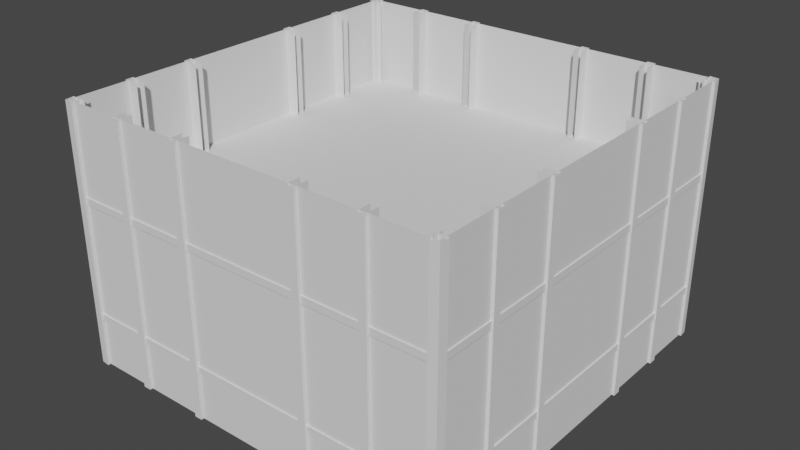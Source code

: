 # Source: president_middle.blend  (saved by Blender 3.1.7; exported with 4.5.12 LTS)
import bpy
from mathutils import Matrix  # noqa: F401  (used for matrix-valued properties, if any)

bpy.ops.wm.read_factory_settings(use_empty=True)
scene = bpy.context.scene
scene.name = 'Scene'

# ---- collections
col_collection = bpy.data.collections.new('Collection'); scene.collection.children.link(col_collection)

# ---- world
world_world = bpy.data.worlds.new('World'); scene.world = world_world
world_world.use_nodes = True; world_world.node_tree.nodes.clear()
_N = world_world.node_tree.nodes; _L = world_world.node_tree.links
n0 = _N.new('ShaderNodeOutputWorld'); n0.name = 'World Output'; n0.location = (300, 300)
n1 = _N.new('ShaderNodeBackground'); n1.name = 'Background'; n1.location = (10, 300)
n1.inputs[0].default_value = (0.05088, 0.05088, 0.05088, 1.0)
_L.new(n1.outputs[0], n0.inputs[0])
n0.is_active_output = True
world_world.color = (0.05088, 0.05088, 0.05088)
world_world.use_sun_shadow = False
world_world.sun_shadow_jitter_overblur = 0.0

# ---- meshes
me_cube_002 = bpy.data.meshes.new('Cube.002')
me_cube_002.from_pydata([(-6.0, -3.0, -1.0), (-6.0, -3.0, 3.0), (-6.0, 3.0, -1.0), (-6.0, 3.0, 3.0), (-0.0004771, -3.0, -1.0), (-0.0004771, -3.0, 3.0), (-0.0004771, 3.0, -1.0), (-0.0004771, 3.0, 3.0)], [], [(0, 1, 3, 2), (2, 3, 7, 6), (6, 7, 5, 4), (4, 5, 1, 0)])
me_cube_002.polygons.foreach_set('use_smooth', [True] * 4)
_k = set([(0, 1), (2, 3), (4, 5), (6, 7)])
me_cube_002.attributes.new('sharp_edge', 'BOOLEAN', 'EDGE').data.foreach_set('value', [ (min(e.vertices), max(e.vertices)) in _k for e in me_cube_002.edges])
_uv = me_cube_002.uv_layers.new(name='UVMap')
_uv.uv.foreach_set('vector', [0.375, 0.0, 0.625, 0.0, 0.625, 0.25, 0.375, 0.25, 0.375, 0.25, 0.625, 0.25, 0.625, 0.5, 0.375, 0.5, 0.375, 0.5, 0.625, 0.5, 0.625, 0.75, 0.375, 0.75, 0.375, 0.75, 0.625, 0.75, 0.625, 1.0, 0.375, 1.0])
me_cube_002.use_remesh_fix_poles = True
me_cube_002.use_remesh_preserve_attributes = False
me_cube_002.update()
me_cube_002.normals_split_custom_set([tuple(v) for v in zip(*[iter([-1.0, 0.0, 0.0, -1.0, 0.0, 0.0, -1.0, 0.0, 0.0, -1.0, 0.0, 0.0, 0.0, 1.0, 0.0, 0.0, 1.0, 0.0, 0.0, 1.0, 0.0, 0.0, 1.0, 0.0, 1.0, 0.0, 0.0, 1.0, 0.0, 0.0, 1.0, 0.0, 0.0, 1.0, 0.0, 0.0, 0.0, -1.0, 0.0, 0.0, -1.0, 0.0, 0.0, -1.0, 0.0, 0.0, -1.0, 0.0])] * 3)])
me_cube_023 = bpy.data.meshes.new('Cube.023')
me_cube_023.from_pydata([(0.7673, 1.0, -1.0), (0.7673, 1.0, 1.0), (0.9837, -1.263, -1.0), (0.9837, -1.263, 1.0), (1.0, 1.0, -1.0), (1.0, 1.0, 1.0), (0.7673, 64.94, -1.0), (0.7673, 64.94, 1.0), (0.7673, 66.94, -1.0), (0.7673, 66.94, 1.0), (1.0, 64.94, -1.0), (1.0, 64.94, 1.0), (1.0, 66.94, -1.0), (1.0, 66.94, 1.0), (0.7673, 81.87, -1.0), (0.7673, 81.87, 1.0), (0.7673, 83.87, -1.0), (0.7673, 83.87, 1.0), (1.0, 81.87, -1.0), (1.0, 81.87, 1.0), (1.0, 83.87, -1.0), (1.0, 83.87, 1.0), (0.7673, 32.39, -1.0), (0.7673, 32.39, 1.0), (0.7673, 34.39, -1.0), (0.7673, 34.39, 1.0), (1.0, 32.39, -1.0), (1.0, 32.39, 1.0), (1.0, 34.39, -1.0), (1.0, 34.39, 1.0), (0.7673, 97.69, -1.0), (0.7673, 97.69, 1.0), (1.0, 97.69, -1.0), (1.0, 97.69, 1.0), (0.9835, 99.91, -1.0), (0.9835, 99.91, 1.0), (0.7673, 14.67, -1.0), (0.7673, 14.67, 1.0), (0.7673, 16.67, -1.0), (0.7673, 16.67, 1.0), (1.0, 14.67, -1.0), (1.0, 14.67, 1.0), (1.0, 16.67, -1.0), (1.0, 16.67, 1.0), (-4.945, 2.358, -1.0), (-4.945, 2.358, 1.0), (-5.082, -1.305, -1.0), (-5.082, -1.305, 1.0), (-4.945, -1.526, -1.0), (-4.945, -1.526, 1.0), (-1.114, 2.358, -1.0), (-1.114, 2.358, 1.0), (-0.9944, 2.358, -1.0), (-0.9944, 2.358, 1.0), (-1.114, -1.526, -1.0), (-1.114, -1.526, 1.0), (-0.9944, -1.526, -1.0), (-0.9944, -1.526, 1.0), (-0.1002, 2.358, -1.0), (-0.1002, 2.358, 1.0), (0.01961, 2.358, -1.0), (0.01961, 2.358, 1.0), (-0.1002, -1.526, -1.0), (-0.1002, -1.526, 1.0), (0.01961, -1.526, -1.0), (0.01961, -1.526, 1.0), (-3.065, 2.358, -1.0), (-3.065, 2.358, 1.0), (-2.945, 2.358, -1.0), (-2.945, 2.358, 1.0), (-3.065, -1.526, -1.0), (-3.065, -1.526, 1.0), (-2.945, -1.526, -1.0), (-2.945, -1.526, 1.0), (0.8475, 2.358, -1.0), (0.8475, 2.358, 1.0), (0.8475, -1.526, -1.0), (0.8475, -1.526, 1.0), (0.968, -1.174, -0.6294), (0.968, -1.174, -0.5781), (-4.126, 2.358, -1.0), (-4.126, 2.358, 1.0), (-4.006, 2.358, -1.0), (-4.006, 2.358, 1.0), (-4.126, -1.526, -1.0), (-4.126, -1.526, 1.0), (-4.006, -1.526, -1.0), (-4.006, -1.526, 1.0), (-4.866, 97.6, -1.0), (-4.866, 97.6, 1.0), (-5.082, 99.87, -1.0), (-5.082, 99.87, 1.0), (-5.098, 97.6, -1.0), (-5.098, 97.6, 1.0), (-4.866, 33.66, -1.0), (-4.866, 33.66, 1.0), (-4.866, 31.66, -1.0), (-4.866, 31.66, 1.0), (-5.098, 33.66, -1.0), (-5.098, 33.66, 1.0), (-5.098, 31.66, -1.0), (-5.098, 31.66, 1.0), (-4.866, 16.73, -1.0), (-4.866, 16.73, 1.0), (-4.866, 14.73, -1.0), (-4.866, 14.73, 1.0), (-5.098, 16.73, -1.0), (-5.098, 16.73, 1.0), (-5.098, 14.73, -1.0), (-5.098, 14.73, 1.0), (-4.866, 66.21, -1.0), (-4.866, 66.21, 1.0), (-4.866, 64.21, -1.0), (-4.866, 64.21, 1.0), (-5.098, 66.21, -1.0), (-5.098, 66.21, 1.0), (-5.098, 64.21, -1.0), (-5.098, 64.21, 1.0), (-4.866, 0.9155, -1.0), (-4.866, 0.9155, 1.0), (-5.098, 0.9155, -1.0), (-5.098, 0.9155, 1.0), (-5.072, 99.63, -0.5781), (-5.072, 99.63, -0.6294), (-4.866, 83.93, -1.0), (-4.866, 83.93, 1.0), (-4.866, 81.93, -1.0), (-4.866, 81.93, 1.0), (-5.098, 83.93, -1.0), (-5.098, 83.93, 1.0), (-5.098, 81.93, -1.0), (-5.098, 81.93, 1.0), (0.8471, 96.24, -1.0), (0.8471, 96.24, 1.0), (-5.072, -1.174, -0.5781), (-5.072, -1.174, -0.6294), (0.8471, 100.1, -1.0), (0.8471, 100.1, 1.0), (-2.984, 96.24, -1.0), (-2.984, 96.24, 1.0), (-3.104, 96.24, -1.0), (-3.104, 96.24, 1.0), (-2.984, 100.1, -1.0), (-2.984, 100.1, 1.0), (-3.104, 100.1, -1.0), (-3.104, 100.1, 1.0), (-3.998, 96.24, -1.0), (-3.998, 96.24, 1.0), (-4.118, 96.24, -1.0), (-4.118, 96.24, 1.0), (-3.998, 100.1, -1.0), (-3.998, 100.1, 1.0), (-4.118, 100.1, -1.0), (-4.118, 100.1, 1.0), (-1.034, 96.24, -1.0), (-1.034, 96.24, 1.0), (-1.154, 96.24, -1.0), (-1.154, 96.24, 1.0), (-1.034, 100.1, -1.0), (-1.034, 100.1, 1.0), (-1.154, 100.1, -1.0), (-1.154, 100.1, 1.0), (-4.946, 96.24, -1.0), (-4.946, 96.24, 1.0), (-4.946, 100.1, -1.0), (-4.946, 100.1, 1.0), (0.968, 99.63, -0.6294), (0.968, 99.63, -0.5781), (0.02778, 96.24, -1.0), (0.02778, 96.24, 1.0), (-0.09205, 96.24, -1.0), (-0.09205, 96.24, 1.0), (0.02778, 100.1, -1.0), (0.02778, 100.1, 1.0), (-0.09205, 100.1, -1.0), (-0.09205, 100.1, 1.0), (-5.069, 99.58, 0.3233), (-5.069, 99.58, 0.2688), (0.9644, 99.58, 0.3233), (0.9644, 99.58, 0.2688), (-5.069, -1.115, 0.3233), (-5.069, -1.115, 0.2688), (0.9644, -1.115, 0.3233), (0.9644, -1.115, 0.2688)], [], [(0, 1, 5, 4), (4, 5, 3, 2), (8, 9, 13, 12), (12, 13, 11, 10), (10, 11, 7, 6), (16, 17, 21, 20), (20, 21, 19, 18), (18, 19, 15, 14), (24, 25, 29, 28), (28, 29, 27, 26), (26, 27, 23, 22), (79, 167, 122, 134), (34, 35, 33, 32), (32, 33, 31, 30), (38, 39, 43, 42), (42, 43, 41, 40), (40, 41, 37, 36), (44, 45, 49, 48), (48, 49, 47, 46), (123, 122, 167, 166), (52, 53, 57, 56), (56, 57, 55, 54), (54, 55, 51, 50), (60, 61, 65, 64), (64, 65, 63, 62), (62, 63, 59, 58), (68, 69, 73, 72), (72, 73, 71, 70), (70, 71, 67, 66), (2, 3, 77, 76), (76, 77, 75, 74), (82, 83, 87, 86), (86, 87, 85, 84), (84, 85, 81, 80), (88, 89, 93, 92), (92, 93, 91, 90), (135, 134, 122, 123), (96, 97, 101, 100), (100, 101, 99, 98), (98, 99, 95, 94), (104, 105, 109, 108), (108, 109, 107, 106), (106, 107, 103, 102), (112, 113, 117, 116), (116, 117, 115, 114), (114, 115, 111, 110), (166, 167, 79, 78), (46, 47, 121, 120), (120, 121, 119, 118), (126, 127, 131, 130), (130, 131, 129, 128), (128, 129, 125, 124), (132, 133, 137, 136), (136, 137, 35, 34), (166, 78, 135, 123), (140, 141, 145, 144), (144, 145, 143, 142), (142, 143, 139, 138), (148, 149, 153, 152), (152, 153, 151, 150), (150, 151, 147, 146), (156, 157, 161, 160), (160, 161, 159, 158), (158, 159, 155, 154), (78, 79, 134, 135), (90, 91, 165, 164), (164, 165, 163, 162), (170, 171, 175, 174), (174, 175, 173, 172), (172, 173, 169, 168), (176, 178, 179, 177), (178, 182, 183, 179), (182, 180, 181, 183), (180, 176, 177, 181), (178, 176, 180, 182), (183, 181, 177, 179)])
me_cube_023.polygons.foreach_set('use_smooth', [True] * 76)
_k = set([(2, 3), (4, 5), (10, 11), (12, 13), (18, 19), (20, 21), (26, 27), (28, 29), (32, 33), (34, 35), (40, 41), (42, 43), (46, 47), (48, 49), (54, 55), (56, 57), (62, 63), (64, 65), (70, 71), (72, 73), (76, 77), (78, 79), (78, 135), (78, 166), (79, 134), (79, 167), (84, 85), (86, 87), (90, 91), (92, 93), (98, 99), (100, 101), (106, 107), (108, 109), (114, 115), (116, 117), (120, 121), (122, 123), (122, 134), (122, 167), (123, 135), (123, 166), (128, 129), (130, 131), (134, 135), (136, 137), (142, 143), (144, 145), (150, 151), (152, 153), (158, 159), (160, 161), (164, 165), (166, 167), (172, 173), (174, 175), (176, 177), (176, 178), (176, 180), (177, 179), (177, 181), (178, 179), (178, 182), (179, 183), (180, 181), (180, 182), (181, 183), (182, 183)])
me_cube_023.attributes.new('sharp_edge', 'BOOLEAN', 'EDGE').data.foreach_set('value', [ (min(e.vertices), max(e.vertices)) in _k for e in me_cube_023.edges])
_uv = me_cube_023.uv_layers.new(name='UVMap')
_uv.uv.foreach_set('vector', [0.375, 0.25, 0.625, 0.25, 0.625, 0.5, 0.375, 0.5, 0.375, 0.5, 0.625, 0.5, 0.625, 0.75, 0.375, 0.75, 0.375, 0.25, 0.625, 0.25, 0.625, 0.5, 0.375, 0.5, 0.375, 0.5, 0.625, 0.5, 0.625, 0.75, 0.375, 0.75, 0.375, 0.75, 0.625, 0.75, 0.625, 1.0, 0.375, 1.0, 0.375, 0.25, 0.625, 0.25, 0.625, 0.5, 0.375, 0.5, 0.375, 0.5, 0.625, 0.5, 0.625, 0.75, 0.375, 0.75, 0.375, 0.75, 0.625, 0.75, 0.625, 1.0, 0.375, 1.0, 0.375, 0.25, 0.625, 0.25, 0.625, 0.5, 0.375, 0.5, 0.375, 0.5, 0.625, 0.5, 0.625, 0.75, 0.375, 0.75, 0.375, 0.75, 0.625, 0.75, 0.625, 1.0, 0.375, 1.0, 0.375, 0.0, 0.625, 0.0, 0.625, 0.25, 0.375, 0.25, 0.375, 0.5, 0.625, 0.5, 0.625, 0.75, 0.375, 0.75, 0.375, 0.75, 0.625, 0.75, 0.625, 1.0, 0.375, 1.0, 0.375, 0.25, 0.625, 0.25, 0.625, 0.5, 0.375, 0.5, 0.375, 0.5, 0.625, 0.5, 0.625, 0.75, 0.375, 0.75, 0.375, 0.75, 0.625, 0.75, 0.625, 1.0, 0.375, 1.0, 0.375, 0.25, 0.625, 0.25, 0.625, 0.5, 0.375, 0.5, 0.375, 0.5, 0.625, 0.5, 0.625, 0.75, 0.375, 0.75, 0.375, 0.25, 0.625, 0.25, 0.625, 0.5, 0.375, 0.5, 0.375, 0.25, 0.625, 0.25, 0.625, 0.5, 0.375, 0.5, 0.375, 0.5, 0.625, 0.5, 0.625, 0.75, 0.375, 0.75, 0.375, 0.75, 0.625, 0.75, 0.625, 1.0, 0.375, 1.0, 0.375, 0.25, 0.625, 0.25, 0.625, 0.5, 0.375, 0.5, 0.375, 0.5, 0.625, 0.5, 0.625, 0.75, 0.375, 0.75, 0.375, 0.75, 0.625, 0.75, 0.625, 1.0, 0.375, 1.0, 0.375, 0.25, 0.625, 0.25, 0.625, 0.5, 0.375, 0.5, 0.375, 0.5, 0.625, 0.5, 0.625, 0.75, 0.375, 0.75, 0.375, 0.75, 0.625, 0.75, 0.625, 1.0, 0.375, 1.0, 0.375, 0.5, 0.625, 0.5, 0.625, 0.75, 0.375, 0.75, 0.375, 0.75, 0.625, 0.75, 0.625, 1.0, 0.375, 1.0, 0.375, 0.25, 0.625, 0.25, 0.625, 0.5, 0.375, 0.5, 0.375, 0.5, 0.625, 0.5, 0.625, 0.75, 0.375, 0.75, 0.375, 0.75, 0.625, 0.75, 0.625, 1.0, 0.375, 1.0, 0.375, 0.25, 0.625, 0.25, 0.625, 0.5, 0.375, 0.5, 0.375, 0.5, 0.625, 0.5, 0.625, 0.75, 0.375, 0.75, 0.375, 0.5, 0.625, 0.5, 0.625, 0.75, 0.375, 0.75, 0.375, 0.25, 0.625, 0.25, 0.625, 0.5, 0.375, 0.5, 0.375, 0.5, 0.625, 0.5, 0.625, 0.75, 0.375, 0.75, 0.375, 0.75, 0.625, 0.75, 0.625, 1.0, 0.375, 1.0, 0.375, 0.25, 0.625, 0.25, 0.625, 0.5, 0.375, 0.5, 0.375, 0.5, 0.625, 0.5, 0.625, 0.75, 0.375, 0.75, 0.375, 0.75, 0.625, 0.75, 0.625, 1.0, 0.375, 1.0, 0.375, 0.25, 0.625, 0.25, 0.625, 0.5, 0.375, 0.5, 0.375, 0.5, 0.625, 0.5, 0.625, 0.75, 0.375, 0.75, 0.375, 0.75, 0.625, 0.75, 0.625, 1.0, 0.375, 1.0, 0.375, 0.75, 0.625, 0.75, 0.625, 1.0, 0.375, 1.0, 0.375, 0.5, 0.625, 0.5, 0.625, 0.75, 0.375, 0.75, 0.375, 0.75, 0.625, 0.75, 0.625, 1.0, 0.375, 1.0, 0.375, 0.25, 0.625, 0.25, 0.625, 0.5, 0.375, 0.5, 0.375, 0.5, 0.625, 0.5, 0.625, 0.75, 0.375, 0.75, 0.375, 0.75, 0.625, 0.75, 0.625, 1.0, 0.375, 1.0, 0.375, 0.25, 0.625, 0.25, 0.625, 0.5, 0.375, 0.5, 0.375, 0.5, 0.625, 0.5, 0.625, 0.75, 0.375, 0.75, 0.125, 0.5, 0.375, 0.5, 0.375, 0.75, 0.125, 0.75, 0.375, 0.25, 0.625, 0.25, 0.625, 0.5, 0.375, 0.5, 0.375, 0.5, 0.625, 0.5, 0.625, 0.75, 0.375, 0.75, 0.375, 0.75, 0.625, 0.75, 0.625, 1.0, 0.375, 1.0, 0.375, 0.25, 0.625, 0.25, 0.625, 0.5, 0.375, 0.5, 0.375, 0.5, 0.625, 0.5, 0.625, 0.75, 0.375, 0.75, 0.375, 0.75, 0.625, 0.75, 0.625, 1.0, 0.375, 1.0, 0.375, 0.25, 0.625, 0.25, 0.625, 0.5, 0.375, 0.5, 0.375, 0.5, 0.625, 0.5, 0.625, 0.75, 0.375, 0.75, 0.375, 0.75, 0.625, 0.75, 0.625, 1.0, 0.375, 1.0, 0.625, 0.5, 0.875, 0.5, 0.875, 0.75, 0.625, 0.75, 0.375, 0.5, 0.625, 0.5, 0.625, 0.75, 0.375, 0.75, 0.375, 0.75, 0.625, 0.75, 0.625, 1.0, 0.375, 1.0, 0.375, 0.25, 0.625, 0.25, 0.625, 0.5, 0.375, 0.5, 0.375, 0.5, 0.625, 0.5, 0.625, 0.75, 0.375, 0.75, 0.375, 0.75, 0.625, 0.75, 0.625, 1.0, 0.375, 1.0, 0.375, 0.0, 0.375, 0.25, 0.625, 0.25, 0.625, 0.0, 0.375, 0.25, 0.375, 0.5, 0.625, 0.5, 0.625, 0.25, 0.375, 0.5, 0.375, 0.75, 0.625, 0.75, 0.625, 0.5, 0.375, 0.75, 0.375, 1.0, 0.625, 1.0, 0.625, 0.75, 0.125, 0.5, 0.125, 0.75, 0.375, 0.75, 0.375, 0.5, 0.625, 0.5, 0.625, 0.75, 0.875, 0.75, 0.875, 0.5])
me_cube_023.use_remesh_fix_poles = True
me_cube_023.use_remesh_preserve_attributes = False
me_cube_023.update()
me_cube_023.normals_split_custom_set([tuple(v) for v in zip(*[iter([0.0, 1.0, 0.0, 0.0, 1.0, 0.0, 0.0, 1.0, 0.0, 0.0, 1.0, 0.0, 1.0, -0.007209, 0.0, 1.0, -0.007209, 0.0, 1.0, -0.007209, 0.0, 1.0, -0.007209, 0.0, 0.0, 1.0, 0.0, 0.0, 1.0, 0.0, 0.0, 1.0, 0.0, 0.0, 1.0, 0.0, 1.0, 0.0, 0.0, 1.0, 0.0, 0.0, 1.0, 0.0, 0.0, 1.0, 0.0, 0.0, 0.0, -1.0, 0.0, 0.0, -1.0, 0.0, 0.0, -1.0, 0.0, 0.0, -1.0, 0.0, 0.0, 1.0, 0.0, 0.0, 1.0, 0.0, 0.0, 1.0, 0.0, 0.0, 1.0, 0.0, 1.0, 0.0, 0.0, 1.0, 0.0, 0.0, 1.0, 0.0, 0.0, 1.0, 0.0, 0.0, 0.0, -1.0, 0.0, 0.0, -1.0, 0.0, 0.0, -1.0, 0.0, 0.0, -1.0, 0.0, 0.0, 1.0, 0.0, 0.0, 1.0, 0.0, 0.0, 1.0, 0.0, 0.0, 1.0, 0.0, 1.0, 0.0, 0.0, 1.0, 0.0, 0.0, 1.0, 0.0, 0.0, 1.0, 0.0, 0.0, 0.0, -1.0, 0.0, 0.0, -1.0, 0.0, 0.0, -1.0, 0.0, 0.0, -1.0, 0.0, 0.0, 0.0, 1.0, 0.0, 0.0, 1.0, 0.0, 0.0, 1.0, 0.0, 0.0, 1.0, 1.0, 0.007451, 0.0, 1.0, 0.007451, 0.0, 1.0, 0.007451, 0.0, 1.0, 0.007451, 0.0, 0.0, -1.0, 0.0, 0.0, -1.0, 0.0, 0.0, -1.0, 0.0, 0.0, -1.0, 0.0, 0.0, 1.0, 0.0, 0.0, 1.0, 0.0, 0.0, 1.0, 0.0, 0.0, 1.0, 0.0, 1.0, 0.0, 0.0, 1.0, 0.0, 0.0, 1.0, 0.0, 0.0, 1.0, 0.0, 0.0, 0.0, -1.0, 0.0, 0.0, -1.0, 0.0, 0.0, -1.0, 0.0, 0.0, -1.0, 0.0, 1.0, 0.0, 0.0, 1.0, 0.0, 0.0, 1.0, 0.0, 0.0, 1.0, 0.0, 0.0, -0.8507, -0.5256, 0.0, -0.8507, -0.5256, 0.0, -0.8507, -0.5256, 0.0, -0.8507, -0.5256, 0.0, 0.0, 1.0, 0.0, 0.0, 1.0, 0.0, 0.0, 1.0, 0.0, 0.0, 1.0, 0.0, 1.0, 0.0, 0.0, 1.0, 0.0, 0.0, 1.0, 0.0, 0.0, 1.0, 0.0, 0.0, -1.592e-05, -1.0, 0.0, -1.592e-05, -1.0, 0.0, -1.592e-05, -1.0, 0.0, -1.592e-05, -1.0, 0.0, -1.0, 0.0, 0.0, -1.0, 0.0, 0.0, -1.0, 0.0, 0.0, -1.0, 0.0, 0.0, 1.0, 0.0, 0.0, 1.0, 0.0, 0.0, 1.0, 0.0, 0.0, 1.0, 0.0, 0.0, 0.0, -1.0, 0.0, 0.0, -1.0, 0.0, 0.0, -1.0, 0.0, 0.0, -1.0, 0.0, -1.0, 0.0, 0.0, -1.0, 0.0, 0.0, -1.0, 0.0, 0.0, -1.0, 0.0, 0.0, 1.0, 0.0, 0.0, 1.0, 0.0, 0.0, 1.0, 0.0, 0.0, 1.0, 0.0, 0.0, 0.0, -1.0, 0.0, 0.0, -1.0, 0.0, 0.0, -1.0, 0.0, 0.0, -1.0, 0.0, -1.0, 0.0, 0.0, -1.0, 0.0, 0.0, -1.0, 0.0, 0.0, -1.0, 0.0, 0.0, 0.8881, -0.4597, 0.0, 0.8881, -0.4597, 0.0, 0.8881, -0.4597, 0.0, 0.8881, -0.4597, 0.0, -1.0, 0.0, 0.0, -1.0, 0.0, 0.0, -1.0, 0.0, 0.0, -1.0, 0.0, 0.0, 1.0, 0.0, 0.0, 1.0, 0.0, 0.0, 1.0, 0.0, 0.0, 1.0, 0.0, 0.0, 0.0, -1.0, 0.0, 0.0, -1.0, 0.0, 0.0, -1.0, 0.0, 0.0, -1.0, 0.0, -1.0, 0.0, 0.0, -1.0, 0.0, 0.0, -1.0, 0.0, 0.0, -1.0, 0.0, 0.0, 0.0, -1.0, 0.0, 0.0, -1.0, 0.0, 0.0, -1.0, 0.0, 0.0, -1.0, 0.0, -1.0, 0.007209, 0.0, -1.0, 0.007209, 0.0, -1.0, 0.007209, 0.0, -1.0, 0.007209, 0.0, -1.0, 0.0, 0.0, -1.0, 0.0, 0.0, -1.0, 0.0, 0.0, -1.0, 0.0, 0.0, 0.0, -1.0, 0.0, 0.0, -1.0, 0.0, 0.0, -1.0, 0.0, 0.0, -1.0, 0.0, -1.0, 0.0, 0.0, -1.0, 0.0, 0.0, -1.0, 0.0, 0.0, -1.0, 0.0, 0.0, 0.0, 1.0, 0.0, 0.0, 1.0, 0.0, 0.0, 1.0, 0.0, 0.0, 1.0, 0.0, 0.0, -1.0, 0.0, 0.0, -1.0, 0.0, 0.0, -1.0, 0.0, 0.0, -1.0, 0.0, -1.0, 0.0, 0.0, -1.0, 0.0, 0.0, -1.0, 0.0, 0.0, -1.0, 0.0, 0.0, 0.0, 1.0, 0.0, 0.0, 1.0, 0.0, 0.0, 1.0, 0.0, 0.0, 1.0, 0.0, 0.0, -1.0, 0.0, 0.0, -1.0, 0.0, 0.0, -1.0, 0.0, 0.0, -1.0, 0.0, -1.0, 0.0, 0.0, -1.0, 0.0, 0.0, -1.0, 0.0, 0.0, -1.0, 0.0, 0.0, 0.0, 1.0, 0.0, 0.0, 1.0, 0.0, 0.0, 1.0, 0.0, 0.0, 1.0, 0.0, 1.0, -7.199e-09, 0.0, 1.0, -7.199e-09, 0.0, 1.0, -7.199e-09, 0.0, 1.0, -7.199e-09, 0.0, -1.0, -0.007451, 0.0, -1.0, -0.007451, 0.0, -1.0, -0.007451, 0.0, -1.0, -0.007451, 0.0, 0.0, 1.0, 0.0, 0.0, 1.0, 0.0, 0.0, 1.0, 0.0, 0.0, 1.0, 0.0, 0.0, -1.0, 0.0, 0.0, -1.0, 0.0, 0.0, -1.0, 0.0, 0.0, -1.0, 0.0, -1.0, 0.0, 0.0, -1.0, 0.0, 0.0, -1.0, 0.0, 0.0, -1.0, 0.0, 0.0, 0.0, 1.0, 0.0, 0.0, 1.0, 0.0, 0.0, 1.0, 0.0, 0.0, 1.0, 0.0, -1.0, 0.0, 0.0, -1.0, 0.0, 0.0, -1.0, 0.0, 0.0, -1.0, 0.0, 0.0, 0.8507, 0.5256, 0.0, 0.8507, 0.5256, 0.0, 0.8507, 0.5256, 0.0, 0.8507, 0.5256, 0.0, 0.0, 0.0, -1.0, 0.0, 0.0, -1.0, 0.0, 0.0, -1.0, 0.0, 0.0, -1.0, -1.0, 0.0, 0.0, -1.0, 0.0, 0.0, -1.0, 0.0, 0.0, -1.0, 0.0, 0.0, 0.0, 1.0, 0.0, 0.0, 1.0, 0.0, 0.0, 1.0, 0.0, 0.0, 1.0, 0.0, 1.0, 0.0, 0.0, 1.0, 0.0, 0.0, 1.0, 0.0, 0.0, 1.0, 0.0, 0.0, -1.0, 0.0, 0.0, -1.0, 0.0, 0.0, -1.0, 0.0, 0.0, -1.0, 0.0, 0.0, 0.0, 1.0, 0.0, 0.0, 1.0, 0.0, 0.0, 1.0, 0.0, 0.0, 1.0, 0.0, 1.0, 0.0, 0.0, 1.0, 0.0, 0.0, 1.0, 0.0, 0.0, 1.0, 0.0, 0.0, -1.0, 0.0, 0.0, -1.0, 0.0, 0.0, -1.0, 0.0, 0.0, -1.0, 0.0, 0.0, 0.0, 1.0, 0.0, 0.0, 1.0, 0.0, 0.0, 1.0, 0.0, 0.0, 1.0, 0.0, 1.0, 0.0, 0.0, 1.0, 0.0, 0.0, 1.0, 0.0, 0.0, 1.0, 0.0, 0.0, 0.0, -1.0, 0.0, 0.0, -1.0, 0.0, 0.0, -1.0, 0.0, 0.0, -1.0, 0.0, -0.8881, 0.4597, 0.0, -0.8881, 0.4597, 0.0, -0.8881, 0.4597, 0.0, -0.8881, 0.4597, 0.0, 1.0, 0.0, 0.0, 1.0, 0.0, 0.0, 1.0, 0.0, 0.0, 1.0, 0.0, 0.0, -1.0, 0.0, 0.0, -1.0, 0.0, 0.0, -1.0, 0.0, 0.0, -1.0, 0.0, 0.0, 0.0, 1.0, 0.0, 0.0, 1.0, 0.0, 0.0, 1.0, 0.0, 0.0, 1.0, 0.0, 1.0, 0.0, 0.0, 1.0, 0.0, 0.0, 1.0, 0.0, 0.0, 1.0, 0.0, 0.0, 0.0, 1.0, 0.0, 0.0, 1.0, 0.0, 0.0, 1.0, 0.0, 0.0, 1.0, 0.0, 1.0, -6.791e-09, 0.0, 1.0, -6.791e-09, 0.0, 1.0, -6.791e-09, 0.0, 1.0, -6.791e-09, 0.0, 0.0, -1.0, 0.0, 0.0, -1.0, 0.0, 0.0, -1.0, 0.0, 0.0, -1.0, 0.0, -1.0, 1.087e-08, 0.0, -1.0, 1.087e-08, 0.0, -1.0, 1.087e-08, 0.0, -1.0, 1.087e-08, 0.0, 0.0, 0.0, 1.0, 0.0, 0.0, 1.0, 0.0, 0.0, 1.0, 0.0, 0.0, 1.0, 0.0, 0.0, -1.0, 0.0, 0.0, -1.0, 0.0, 0.0, -1.0, 0.0, 0.0, -1.0])] * 3)])

# ---- objects
ob_cube_001 = bpy.data.objects.new('Cube.001', me_cube_002)
ob_cube_002 = bpy.data.objects.new('Cube.002', me_cube_023)

# ---- transforms, parenting, visibility, modifiers, constraints
ob_cube_001.location = (3.0, 0.0, 1.0)
ob_cube_001.rotation_euler = (-1.629e-07, 0.0, 0.0)
ob_cube_001.color = (0.8, 0.8, 0.8, 1.0)
ob_cube_002.location = (2.95, 2.052, 2.0)
ob_cube_002.rotation_euler = (-4.371e-08, -2.512e-15, 1.571)
ob_cube_002.scale = (1.0, 0.05992, 2.0)
ob_cube_002.color = (0.8, 0.8, 0.8, 1.0)

# ---- collection membership
col_collection.objects.link(ob_cube_001)
col_collection.objects.link(ob_cube_002)

# ---- scene / render settings (as saved in the file)
scene.frame_start = 1; scene.frame_end = 250; scene.frame_set(1)
scene.render.engine = 'BLENDER_EEVEE_NEXT'
scene.cycles.sampling_pattern = 'TABULATED_SOBOL'
scene.cycles.use_light_tree = False
scene.view_settings.view_transform = 'Filmic'
bpy.context.view_layer.update()

# ---- added for rendering (the .blend has no active camera and no usable light): camera, sun
cam_auto = bpy.data.cameras.new('AutoCamera')
cam_auto.lens = 50.0
cam_auto.sensor_width = 36.0
cam_auto.clip_end = 1000.0
ob_auto_camera = bpy.data.objects.new('AutoCamera', cam_auto)
scene.collection.objects.link(ob_auto_camera)
ob_auto_camera.location = (8.78717, -10.5469, 9.03314)
ob_auto_camera.rotation_euler = (1.09748, -7.21219e-08, 0.694738)
scene.camera = ob_auto_camera
light_auto_sun = bpy.data.lights.new('AutoSun', 'SUN')
light_auto_sun.energy = 3.0
light_auto_sun.angle = 0.0523599
ob_auto_sun = bpy.data.objects.new('AutoSun', light_auto_sun)
scene.collection.objects.link(ob_auto_sun)
ob_auto_sun.rotation_euler = (0.872665, 0.174533, 0.523599)
bpy.context.view_layer.update()
